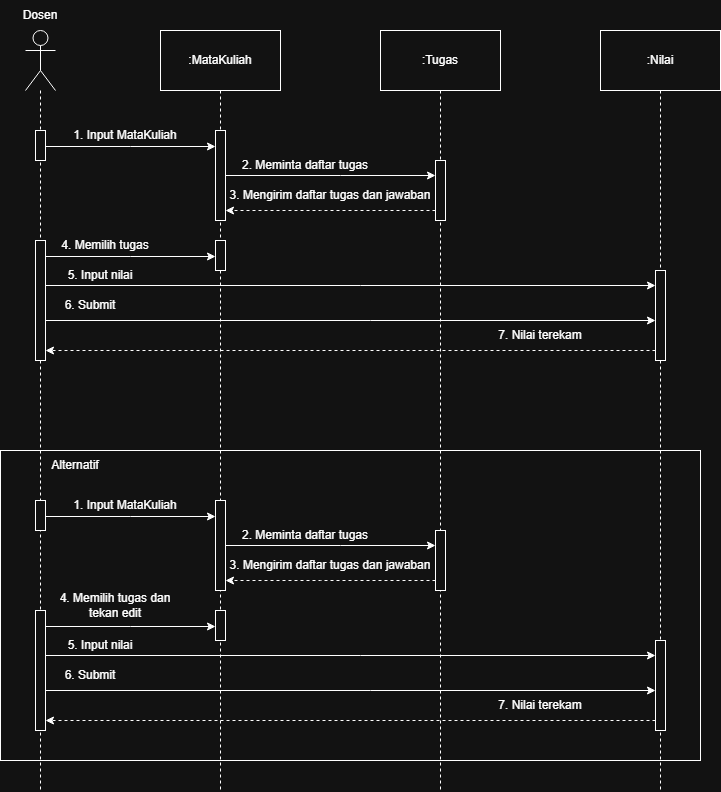

The diagram above was exported from draw.io. Its source (the exported page's mxGraphModel, read from the mxfile embedded in the PNG):
<mxGraphModel dx="1986" dy="1124" grid="1" gridSize="10" guides="1" tooltips="1" connect="1" arrows="1" fold="1" page="1" pageScale="1" pageWidth="850" pageHeight="1100" math="0" shadow="0">
  <root>
    <mxCell id="0" />
    <mxCell id="1" parent="0" />
    <mxCell id="xtLfOMh2vHGIsbJCipPb-54" parent="1" style="rounded=0;whiteSpace=wrap;html=1;fillColor=none;" value="" vertex="1">
      <mxGeometry height="310" width="700" x="80" y="480" as="geometry" />
    </mxCell>
    <mxCell id="2adhtBE6hXrv74ljObfB-27" edge="1" parent="1" source="gQpN8AMcNpdNprrsNVwa-6" style="edgeStyle=orthogonalEdgeStyle;rounded=0;orthogonalLoop=1;jettySize=auto;html=1;endArrow=none;endFill=0;dashed=1;" value="">
      <mxGeometry relative="1" as="geometry">
        <Array as="points">
          <mxPoint x="120" y="350" />
          <mxPoint x="120" y="350" />
        </Array>
        <mxPoint x="120" y="120" as="sourcePoint" />
        <mxPoint x="120" y="820" as="targetPoint" />
      </mxGeometry>
    </mxCell>
    <mxCell id="gQpN8AMcNpdNprrsNVwa-6" parent="1" style="shape=umlActor;verticalLabelPosition=bottom;verticalAlign=top;html=1;outlineConnect=0;" value="" vertex="1">
      <mxGeometry height="60" width="30" x="105" y="60" as="geometry" />
    </mxCell>
    <mxCell id="xtLfOMh2vHGIsbJCipPb-10" edge="1" parent="1" source="gQpN8AMcNpdNprrsNVwa-7" style="edgeStyle=elbowEdgeStyle;rounded=0;orthogonalLoop=1;jettySize=auto;html=1;elbow=vertical;curved=0;" target="xtLfOMh2vHGIsbJCipPb-9">
      <mxGeometry relative="1" as="geometry" />
    </mxCell>
    <mxCell id="gQpN8AMcNpdNprrsNVwa-7" parent="1" style="html=1;points=[];perimeter=orthogonalPerimeter;outlineConnect=0;targetShapes=umlLifeline;portConstraint=eastwest;newEdgeStyle={&quot;edgeStyle&quot;:&quot;elbowEdgeStyle&quot;,&quot;elbow&quot;:&quot;vertical&quot;,&quot;curved&quot;:0,&quot;rounded&quot;:0};" value="" vertex="1">
      <mxGeometry height="30" width="10" x="115" y="160" as="geometry" />
    </mxCell>
    <mxCell id="gQpN8AMcNpdNprrsNVwa-22" parent="1" style="text;html=1;whiteSpace=wrap;strokeColor=none;fillColor=none;align=center;verticalAlign=middle;rounded=0;" value="Dosen" vertex="1">
      <mxGeometry height="30" width="60" x="90" y="30" as="geometry" />
    </mxCell>
    <mxCell id="xtLfOMh2vHGIsbJCipPb-5" edge="1" parent="1" source="xtLfOMh2vHGIsbJCipPb-1" style="edgeStyle=orthogonalEdgeStyle;rounded=0;orthogonalLoop=1;jettySize=auto;html=1;endArrow=none;endFill=0;dashed=1;">
      <mxGeometry relative="1" as="geometry">
        <mxPoint x="300" y="820" as="targetPoint" />
      </mxGeometry>
    </mxCell>
    <mxCell id="xtLfOMh2vHGIsbJCipPb-1" parent="1" style="rounded=0;whiteSpace=wrap;html=1;" value=":MataKuliah" vertex="1">
      <mxGeometry height="60" width="120" x="240" y="60" as="geometry" />
    </mxCell>
    <mxCell id="xtLfOMh2vHGIsbJCipPb-6" edge="1" parent="1" source="xtLfOMh2vHGIsbJCipPb-2" style="edgeStyle=orthogonalEdgeStyle;rounded=0;orthogonalLoop=1;jettySize=auto;html=1;endArrow=none;endFill=0;dashed=1;">
      <mxGeometry relative="1" as="geometry">
        <mxPoint x="520" y="820" as="targetPoint" />
      </mxGeometry>
    </mxCell>
    <mxCell id="xtLfOMh2vHGIsbJCipPb-2" parent="1" style="rounded=0;whiteSpace=wrap;html=1;" value=":Tugas" vertex="1">
      <mxGeometry height="60" width="120" x="460" y="60" as="geometry" />
    </mxCell>
    <mxCell id="xtLfOMh2vHGIsbJCipPb-8" edge="1" parent="1" source="xtLfOMh2vHGIsbJCipPb-4" style="edgeStyle=orthogonalEdgeStyle;rounded=0;orthogonalLoop=1;jettySize=auto;html=1;endArrow=none;endFill=0;dashed=1;">
      <mxGeometry relative="1" as="geometry">
        <mxPoint x="740" y="820" as="targetPoint" />
      </mxGeometry>
    </mxCell>
    <mxCell id="xtLfOMh2vHGIsbJCipPb-4" parent="1" style="rounded=0;whiteSpace=wrap;html=1;" value=":Nilai" vertex="1">
      <mxGeometry height="60" width="120" x="680" y="60" as="geometry" />
    </mxCell>
    <mxCell id="xtLfOMh2vHGIsbJCipPb-16" edge="1" parent="1" source="xtLfOMh2vHGIsbJCipPb-9" style="edgeStyle=elbowEdgeStyle;rounded=0;orthogonalLoop=1;jettySize=auto;html=1;elbow=vertical;curved=0;" target="xtLfOMh2vHGIsbJCipPb-15">
      <mxGeometry relative="1" as="geometry">
        <Array as="points">
          <mxPoint x="420" y="205" />
        </Array>
      </mxGeometry>
    </mxCell>
    <mxCell id="xtLfOMh2vHGIsbJCipPb-9" parent="1" style="html=1;points=[];perimeter=orthogonalPerimeter;outlineConnect=0;targetShapes=umlLifeline;portConstraint=eastwest;newEdgeStyle={&quot;edgeStyle&quot;:&quot;elbowEdgeStyle&quot;,&quot;elbow&quot;:&quot;vertical&quot;,&quot;curved&quot;:0,&quot;rounded&quot;:0};" value="" vertex="1">
      <mxGeometry height="90" width="10" x="295" y="160" as="geometry" />
    </mxCell>
    <mxCell id="xtLfOMh2vHGIsbJCipPb-13" parent="1" style="text;html=1;whiteSpace=wrap;strokeColor=none;fillColor=none;align=center;verticalAlign=middle;rounded=0;" value="1. Input MataKuliah" vertex="1">
      <mxGeometry height="30" width="130" x="140" y="150" as="geometry" />
    </mxCell>
    <mxCell id="xtLfOMh2vHGIsbJCipPb-18" edge="1" parent="1" source="xtLfOMh2vHGIsbJCipPb-15" style="edgeStyle=elbowEdgeStyle;rounded=0;orthogonalLoop=1;jettySize=auto;html=1;elbow=vertical;curved=0;dashed=1;" target="xtLfOMh2vHGIsbJCipPb-9">
      <mxGeometry relative="1" as="geometry">
        <Array as="points">
          <mxPoint x="400" y="240" />
        </Array>
      </mxGeometry>
    </mxCell>
    <mxCell id="xtLfOMh2vHGIsbJCipPb-15" parent="1" style="html=1;points=[];perimeter=orthogonalPerimeter;outlineConnect=0;targetShapes=umlLifeline;portConstraint=eastwest;newEdgeStyle={&quot;edgeStyle&quot;:&quot;elbowEdgeStyle&quot;,&quot;elbow&quot;:&quot;vertical&quot;,&quot;curved&quot;:0,&quot;rounded&quot;:0};" value="" vertex="1">
      <mxGeometry height="60" width="10" x="515" y="190" as="geometry" />
    </mxCell>
    <mxCell id="xtLfOMh2vHGIsbJCipPb-17" parent="1" style="text;html=1;whiteSpace=wrap;strokeColor=none;fillColor=none;align=center;verticalAlign=middle;rounded=0;" value="2. Meminta daftar tugas" vertex="1">
      <mxGeometry height="30" width="150" x="310" y="180" as="geometry" />
    </mxCell>
    <mxCell id="xtLfOMh2vHGIsbJCipPb-19" parent="1" style="text;html=1;whiteSpace=wrap;strokeColor=none;fillColor=none;align=center;verticalAlign=middle;rounded=0;" value="3. Mengirim daftar tugas dan jawaban" vertex="1">
      <mxGeometry height="30" width="210" x="305" y="210" as="geometry" />
    </mxCell>
    <mxCell id="xtLfOMh2vHGIsbJCipPb-23" edge="1" parent="1" source="xtLfOMh2vHGIsbJCipPb-20" style="edgeStyle=elbowEdgeStyle;rounded=0;orthogonalLoop=1;jettySize=auto;html=1;elbow=vertical;curved=0;" target="xtLfOMh2vHGIsbJCipPb-21">
      <mxGeometry relative="1" as="geometry" />
    </mxCell>
    <mxCell id="xtLfOMh2vHGIsbJCipPb-26" edge="1" parent="1" source="xtLfOMh2vHGIsbJCipPb-20" style="edgeStyle=elbowEdgeStyle;rounded=0;orthogonalLoop=1;jettySize=auto;html=1;elbow=vertical;curved=0;" target="xtLfOMh2vHGIsbJCipPb-25">
      <mxGeometry relative="1" as="geometry">
        <Array as="points">
          <mxPoint x="440" y="315" />
        </Array>
      </mxGeometry>
    </mxCell>
    <mxCell id="xtLfOMh2vHGIsbJCipPb-29" edge="1" parent="1" source="xtLfOMh2vHGIsbJCipPb-20" style="edgeStyle=elbowEdgeStyle;rounded=0;orthogonalLoop=1;jettySize=auto;html=1;elbow=vertical;curved=0;" target="xtLfOMh2vHGIsbJCipPb-25">
      <mxGeometry relative="1" as="geometry">
        <Array as="points">
          <mxPoint x="450" y="350" />
        </Array>
      </mxGeometry>
    </mxCell>
    <mxCell id="xtLfOMh2vHGIsbJCipPb-20" parent="1" style="html=1;points=[];perimeter=orthogonalPerimeter;outlineConnect=0;targetShapes=umlLifeline;portConstraint=eastwest;newEdgeStyle={&quot;edgeStyle&quot;:&quot;elbowEdgeStyle&quot;,&quot;elbow&quot;:&quot;vertical&quot;,&quot;curved&quot;:0,&quot;rounded&quot;:0};" value="" vertex="1">
      <mxGeometry height="120" width="10" x="115" y="270" as="geometry" />
    </mxCell>
    <mxCell id="xtLfOMh2vHGIsbJCipPb-21" parent="1" style="html=1;points=[];perimeter=orthogonalPerimeter;outlineConnect=0;targetShapes=umlLifeline;portConstraint=eastwest;newEdgeStyle={&quot;edgeStyle&quot;:&quot;elbowEdgeStyle&quot;,&quot;elbow&quot;:&quot;vertical&quot;,&quot;curved&quot;:0,&quot;rounded&quot;:0};" value="" vertex="1">
      <mxGeometry height="30" width="10" x="295" y="270" as="geometry" />
    </mxCell>
    <mxCell id="xtLfOMh2vHGIsbJCipPb-24" parent="1" style="text;html=1;whiteSpace=wrap;strokeColor=none;fillColor=none;align=center;verticalAlign=middle;rounded=0;" value="4. Memilih tugas" vertex="1">
      <mxGeometry height="30" width="110" x="130" y="260" as="geometry" />
    </mxCell>
    <mxCell id="xtLfOMh2vHGIsbJCipPb-31" edge="1" parent="1" source="xtLfOMh2vHGIsbJCipPb-25" style="edgeStyle=elbowEdgeStyle;rounded=0;orthogonalLoop=1;jettySize=auto;html=1;elbow=vertical;curved=0;dashed=1;" target="xtLfOMh2vHGIsbJCipPb-20">
      <mxGeometry relative="1" as="geometry">
        <Array as="points">
          <mxPoint x="430" y="380" />
        </Array>
      </mxGeometry>
    </mxCell>
    <mxCell id="xtLfOMh2vHGIsbJCipPb-25" parent="1" style="html=1;points=[];perimeter=orthogonalPerimeter;outlineConnect=0;targetShapes=umlLifeline;portConstraint=eastwest;newEdgeStyle={&quot;edgeStyle&quot;:&quot;elbowEdgeStyle&quot;,&quot;elbow&quot;:&quot;vertical&quot;,&quot;curved&quot;:0,&quot;rounded&quot;:0};" value="" vertex="1">
      <mxGeometry height="90" width="10" x="735" y="300" as="geometry" />
    </mxCell>
    <mxCell id="xtLfOMh2vHGIsbJCipPb-27" parent="1" style="text;html=1;whiteSpace=wrap;strokeColor=none;fillColor=none;align=center;verticalAlign=middle;rounded=0;" value="5. Input nilai" vertex="1">
      <mxGeometry height="30" width="100" x="130" y="290" as="geometry" />
    </mxCell>
    <mxCell id="xtLfOMh2vHGIsbJCipPb-30" parent="1" style="text;html=1;whiteSpace=wrap;strokeColor=none;fillColor=none;align=center;verticalAlign=middle;rounded=0;" value="6. Submit" vertex="1">
      <mxGeometry height="30" width="60" x="140" y="320" as="geometry" />
    </mxCell>
    <mxCell id="xtLfOMh2vHGIsbJCipPb-32" parent="1" style="text;html=1;whiteSpace=wrap;strokeColor=none;fillColor=none;align=center;verticalAlign=middle;rounded=0;" value="7. Nilai terekam" vertex="1">
      <mxGeometry height="30" width="100" x="570" y="350" as="geometry" />
    </mxCell>
    <mxCell id="xtLfOMh2vHGIsbJCipPb-33" edge="1" parent="1" source="xtLfOMh2vHGIsbJCipPb-34" style="edgeStyle=elbowEdgeStyle;rounded=0;orthogonalLoop=1;jettySize=auto;html=1;elbow=vertical;curved=0;" target="xtLfOMh2vHGIsbJCipPb-36">
      <mxGeometry relative="1" as="geometry" />
    </mxCell>
    <mxCell id="xtLfOMh2vHGIsbJCipPb-34" parent="1" style="html=1;points=[];perimeter=orthogonalPerimeter;outlineConnect=0;targetShapes=umlLifeline;portConstraint=eastwest;newEdgeStyle={&quot;edgeStyle&quot;:&quot;elbowEdgeStyle&quot;,&quot;elbow&quot;:&quot;vertical&quot;,&quot;curved&quot;:0,&quot;rounded&quot;:0};" value="" vertex="1">
      <mxGeometry height="30" width="10" x="115" y="530" as="geometry" />
    </mxCell>
    <mxCell id="xtLfOMh2vHGIsbJCipPb-35" edge="1" parent="1" source="xtLfOMh2vHGIsbJCipPb-36" style="edgeStyle=elbowEdgeStyle;rounded=0;orthogonalLoop=1;jettySize=auto;html=1;elbow=vertical;curved=0;" target="xtLfOMh2vHGIsbJCipPb-39">
      <mxGeometry relative="1" as="geometry">
        <Array as="points">
          <mxPoint x="420" y="575" />
        </Array>
      </mxGeometry>
    </mxCell>
    <mxCell id="xtLfOMh2vHGIsbJCipPb-36" parent="1" style="html=1;points=[];perimeter=orthogonalPerimeter;outlineConnect=0;targetShapes=umlLifeline;portConstraint=eastwest;newEdgeStyle={&quot;edgeStyle&quot;:&quot;elbowEdgeStyle&quot;,&quot;elbow&quot;:&quot;vertical&quot;,&quot;curved&quot;:0,&quot;rounded&quot;:0};" value="" vertex="1">
      <mxGeometry height="90" width="10" x="295" y="530" as="geometry" />
    </mxCell>
    <mxCell id="xtLfOMh2vHGIsbJCipPb-37" parent="1" style="text;html=1;whiteSpace=wrap;strokeColor=none;fillColor=none;align=center;verticalAlign=middle;rounded=0;" value="1. Input MataKuliah" vertex="1">
      <mxGeometry height="30" width="130" x="140" y="520" as="geometry" />
    </mxCell>
    <mxCell id="xtLfOMh2vHGIsbJCipPb-38" edge="1" parent="1" source="xtLfOMh2vHGIsbJCipPb-39" style="edgeStyle=elbowEdgeStyle;rounded=0;orthogonalLoop=1;jettySize=auto;html=1;elbow=vertical;curved=0;dashed=1;" target="xtLfOMh2vHGIsbJCipPb-36">
      <mxGeometry relative="1" as="geometry">
        <Array as="points">
          <mxPoint x="400" y="610" />
        </Array>
      </mxGeometry>
    </mxCell>
    <mxCell id="xtLfOMh2vHGIsbJCipPb-39" parent="1" style="html=1;points=[];perimeter=orthogonalPerimeter;outlineConnect=0;targetShapes=umlLifeline;portConstraint=eastwest;newEdgeStyle={&quot;edgeStyle&quot;:&quot;elbowEdgeStyle&quot;,&quot;elbow&quot;:&quot;vertical&quot;,&quot;curved&quot;:0,&quot;rounded&quot;:0};" value="" vertex="1">
      <mxGeometry height="60" width="10" x="515" y="560" as="geometry" />
    </mxCell>
    <mxCell id="xtLfOMh2vHGIsbJCipPb-40" parent="1" style="text;html=1;whiteSpace=wrap;strokeColor=none;fillColor=none;align=center;verticalAlign=middle;rounded=0;" value="2. Meminta daftar tugas" vertex="1">
      <mxGeometry height="30" width="150" x="310" y="550" as="geometry" />
    </mxCell>
    <mxCell id="xtLfOMh2vHGIsbJCipPb-41" parent="1" style="text;html=1;whiteSpace=wrap;strokeColor=none;fillColor=none;align=center;verticalAlign=middle;rounded=0;" value="3. Mengirim daftar tugas dan jawaban" vertex="1">
      <mxGeometry height="30" width="210" x="305" y="580" as="geometry" />
    </mxCell>
    <mxCell id="xtLfOMh2vHGIsbJCipPb-42" edge="1" parent="1" source="xtLfOMh2vHGIsbJCipPb-45" style="edgeStyle=elbowEdgeStyle;rounded=0;orthogonalLoop=1;jettySize=auto;html=1;elbow=vertical;curved=0;" target="xtLfOMh2vHGIsbJCipPb-46">
      <mxGeometry relative="1" as="geometry" />
    </mxCell>
    <mxCell id="xtLfOMh2vHGIsbJCipPb-43" edge="1" parent="1" source="xtLfOMh2vHGIsbJCipPb-45" style="edgeStyle=elbowEdgeStyle;rounded=0;orthogonalLoop=1;jettySize=auto;html=1;elbow=vertical;curved=0;" target="xtLfOMh2vHGIsbJCipPb-49">
      <mxGeometry relative="1" as="geometry">
        <Array as="points">
          <mxPoint x="440" y="685" />
        </Array>
      </mxGeometry>
    </mxCell>
    <mxCell id="xtLfOMh2vHGIsbJCipPb-44" edge="1" parent="1" source="xtLfOMh2vHGIsbJCipPb-45" style="edgeStyle=elbowEdgeStyle;rounded=0;orthogonalLoop=1;jettySize=auto;html=1;elbow=vertical;curved=0;" target="xtLfOMh2vHGIsbJCipPb-49">
      <mxGeometry relative="1" as="geometry">
        <Array as="points">
          <mxPoint x="450" y="720" />
        </Array>
      </mxGeometry>
    </mxCell>
    <mxCell id="xtLfOMh2vHGIsbJCipPb-45" parent="1" style="html=1;points=[];perimeter=orthogonalPerimeter;outlineConnect=0;targetShapes=umlLifeline;portConstraint=eastwest;newEdgeStyle={&quot;edgeStyle&quot;:&quot;elbowEdgeStyle&quot;,&quot;elbow&quot;:&quot;vertical&quot;,&quot;curved&quot;:0,&quot;rounded&quot;:0};" value="" vertex="1">
      <mxGeometry height="120" width="10" x="115" y="640" as="geometry" />
    </mxCell>
    <mxCell id="xtLfOMh2vHGIsbJCipPb-46" parent="1" style="html=1;points=[];perimeter=orthogonalPerimeter;outlineConnect=0;targetShapes=umlLifeline;portConstraint=eastwest;newEdgeStyle={&quot;edgeStyle&quot;:&quot;elbowEdgeStyle&quot;,&quot;elbow&quot;:&quot;vertical&quot;,&quot;curved&quot;:0,&quot;rounded&quot;:0};" value="" vertex="1">
      <mxGeometry height="30" width="10" x="295" y="640" as="geometry" />
    </mxCell>
    <mxCell id="xtLfOMh2vHGIsbJCipPb-47" parent="1" style="text;html=1;whiteSpace=wrap;strokeColor=none;fillColor=none;align=center;verticalAlign=middle;rounded=0;" value="4. Memilih tugas dan tekan edit" vertex="1">
      <mxGeometry height="30" width="130" x="130" y="620" as="geometry" />
    </mxCell>
    <mxCell id="xtLfOMh2vHGIsbJCipPb-48" edge="1" parent="1" source="xtLfOMh2vHGIsbJCipPb-49" style="edgeStyle=elbowEdgeStyle;rounded=0;orthogonalLoop=1;jettySize=auto;html=1;elbow=vertical;curved=0;dashed=1;" target="xtLfOMh2vHGIsbJCipPb-45">
      <mxGeometry relative="1" as="geometry">
        <Array as="points">
          <mxPoint x="430" y="750" />
        </Array>
      </mxGeometry>
    </mxCell>
    <mxCell id="xtLfOMh2vHGIsbJCipPb-49" parent="1" style="html=1;points=[];perimeter=orthogonalPerimeter;outlineConnect=0;targetShapes=umlLifeline;portConstraint=eastwest;newEdgeStyle={&quot;edgeStyle&quot;:&quot;elbowEdgeStyle&quot;,&quot;elbow&quot;:&quot;vertical&quot;,&quot;curved&quot;:0,&quot;rounded&quot;:0};" value="" vertex="1">
      <mxGeometry height="90" width="10" x="735" y="670" as="geometry" />
    </mxCell>
    <mxCell id="xtLfOMh2vHGIsbJCipPb-50" parent="1" style="text;html=1;whiteSpace=wrap;strokeColor=none;fillColor=none;align=center;verticalAlign=middle;rounded=0;" value="5. Input nilai" vertex="1">
      <mxGeometry height="30" width="100" x="130" y="660" as="geometry" />
    </mxCell>
    <mxCell id="xtLfOMh2vHGIsbJCipPb-51" parent="1" style="text;html=1;whiteSpace=wrap;strokeColor=none;fillColor=none;align=center;verticalAlign=middle;rounded=0;" value="6. Submit" vertex="1">
      <mxGeometry height="30" width="60" x="140" y="690" as="geometry" />
    </mxCell>
    <mxCell id="xtLfOMh2vHGIsbJCipPb-52" parent="1" style="text;html=1;whiteSpace=wrap;strokeColor=none;fillColor=none;align=center;verticalAlign=middle;rounded=0;" value="7. Nilai terekam" vertex="1">
      <mxGeometry height="30" width="100" x="570" y="720" as="geometry" />
    </mxCell>
    <mxCell id="xtLfOMh2vHGIsbJCipPb-55" parent="1" style="text;html=1;whiteSpace=wrap;strokeColor=none;fillColor=none;align=center;verticalAlign=middle;rounded=0;" value="Alternatif" vertex="1">
      <mxGeometry height="30" width="60" x="125" y="480" as="geometry" />
    </mxCell>
  </root>
</mxGraphModel>